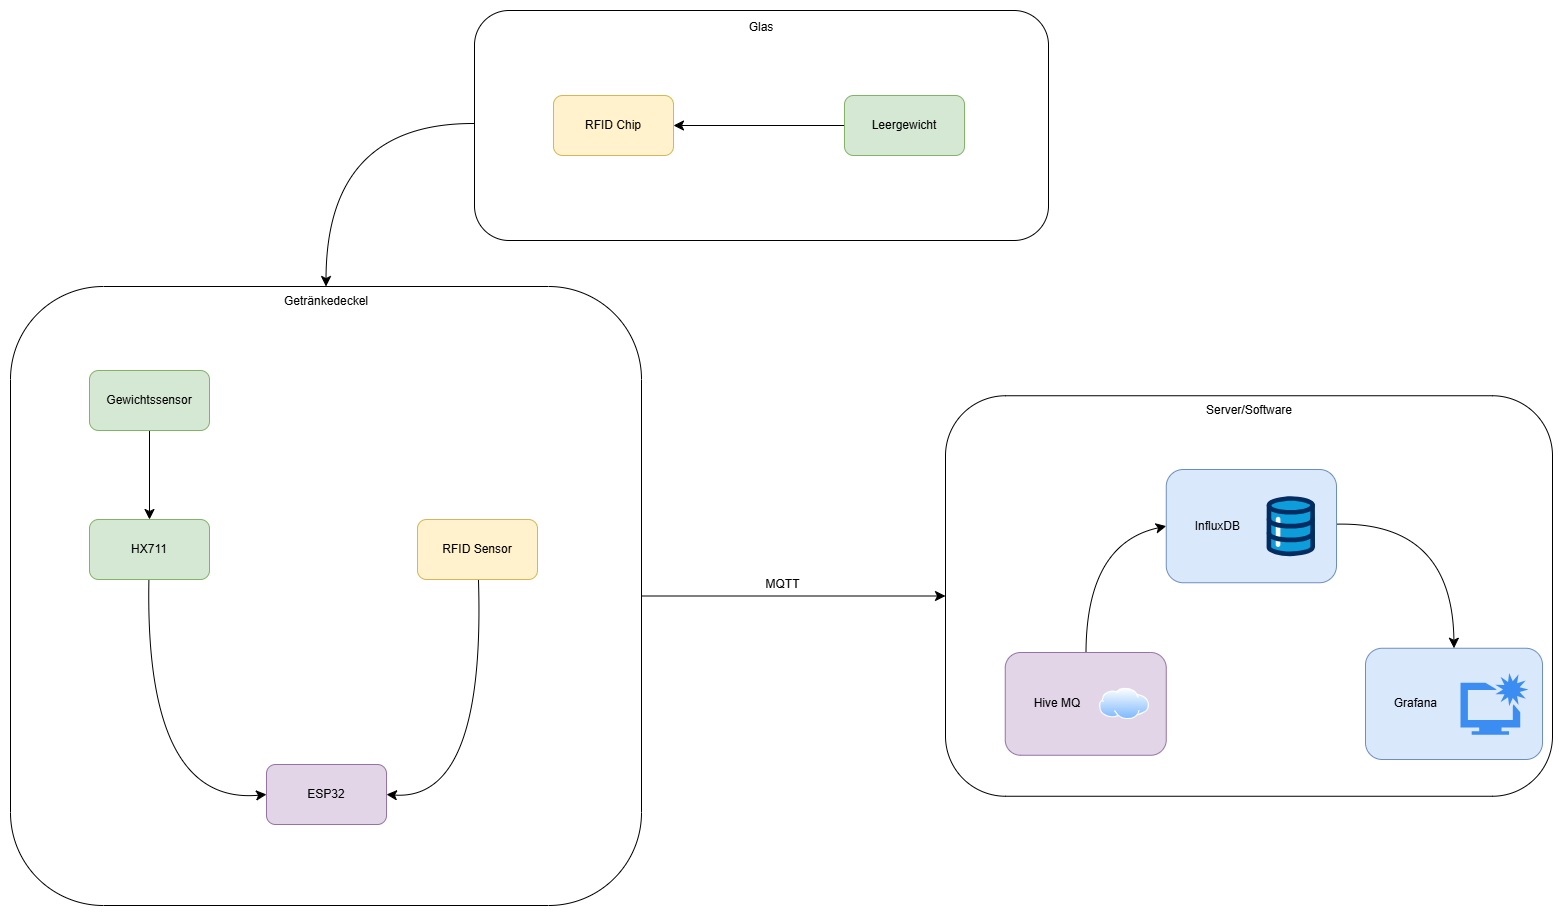

The diagram above was exported from draw.io. Its source (the exported page's mxGraphModel, read from the mxfile embedded in the PNG):
<mxGraphModel dx="2078" dy="1851" grid="0" gridSize="10" guides="1" tooltips="1" connect="1" arrows="1" fold="1" page="0" pageScale="1" pageWidth="827" pageHeight="1169" math="0" shadow="0">
  <root>
    <mxCell id="0" />
    <mxCell id="1" parent="0" />
    <mxCell id="Eo1DNg6ppwWQng5zppFY-21" style="edgeStyle=none;curved=1;rounded=0;orthogonalLoop=1;jettySize=auto;html=1;entryX=0;entryY=0.5;entryDx=0;entryDy=0;fontSize=12;startSize=8;endSize=8;" edge="1" parent="1" source="Eo1DNg6ppwWQng5zppFY-1" target="Eo1DNg6ppwWQng5zppFY-19">
      <mxGeometry relative="1" as="geometry" />
    </mxCell>
    <mxCell id="Eo1DNg6ppwWQng5zppFY-23" value="MQTT" style="edgeLabel;html=1;align=center;verticalAlign=middle;resizable=0;points=[];fontSize=12;" vertex="1" connectable="0" parent="Eo1DNg6ppwWQng5zppFY-21">
      <mxGeometry x="-0.0842" y="-4" relative="1" as="geometry">
        <mxPoint x="2" y="-16" as="offset" />
      </mxGeometry>
    </mxCell>
    <mxCell id="Eo1DNg6ppwWQng5zppFY-1" value="" style="rounded=1;whiteSpace=wrap;html=1;" vertex="1" parent="1">
      <mxGeometry x="-350" y="-142" width="631" height="619" as="geometry" />
    </mxCell>
    <mxCell id="Eo1DNg6ppwWQng5zppFY-2" value="Getränkedeckel" style="text;html=1;whiteSpace=wrap;strokeColor=none;fillColor=none;align=center;verticalAlign=middle;rounded=0;" vertex="1" parent="1">
      <mxGeometry x="-64" y="-142" width="60" height="30" as="geometry" />
    </mxCell>
    <mxCell id="Eo1DNg6ppwWQng5zppFY-6" style="edgeStyle=none;curved=1;rounded=0;orthogonalLoop=1;jettySize=auto;html=1;fontSize=12;startSize=8;endSize=8;" edge="1" parent="1" source="Eo1DNg6ppwWQng5zppFY-3" target="Eo1DNg6ppwWQng5zppFY-4">
      <mxGeometry relative="1" as="geometry" />
    </mxCell>
    <mxCell id="Eo1DNg6ppwWQng5zppFY-3" value="Gewichtssensor" style="rounded=1;whiteSpace=wrap;html=1;fillColor=#d5e8d4;strokeColor=#82b366;" vertex="1" parent="1">
      <mxGeometry x="-271" y="-58" width="120" height="60" as="geometry" />
    </mxCell>
    <mxCell id="Eo1DNg6ppwWQng5zppFY-8" style="edgeStyle=none;curved=1;rounded=0;orthogonalLoop=1;jettySize=auto;html=1;entryX=0;entryY=0.5;entryDx=0;entryDy=0;fontSize=12;startSize=8;endSize=8;" edge="1" parent="1" source="Eo1DNg6ppwWQng5zppFY-4" target="Eo1DNg6ppwWQng5zppFY-5">
      <mxGeometry relative="1" as="geometry">
        <Array as="points">
          <mxPoint x="-216" y="377" />
        </Array>
      </mxGeometry>
    </mxCell>
    <mxCell id="Eo1DNg6ppwWQng5zppFY-4" value="HX711" style="rounded=1;whiteSpace=wrap;html=1;fillColor=#d5e8d4;strokeColor=#82b366;" vertex="1" parent="1">
      <mxGeometry x="-271" y="91" width="120" height="60" as="geometry" />
    </mxCell>
    <mxCell id="Eo1DNg6ppwWQng5zppFY-5" value="ESP32" style="rounded=1;whiteSpace=wrap;html=1;fillColor=#e1d5e7;strokeColor=#9673a6;" vertex="1" parent="1">
      <mxGeometry x="-94" y="336" width="120" height="60" as="geometry" />
    </mxCell>
    <mxCell id="Eo1DNg6ppwWQng5zppFY-10" style="edgeStyle=none;curved=1;rounded=0;orthogonalLoop=1;jettySize=auto;html=1;entryX=1;entryY=0.5;entryDx=0;entryDy=0;fontSize=12;startSize=8;endSize=8;" edge="1" parent="1" source="Eo1DNg6ppwWQng5zppFY-9" target="Eo1DNg6ppwWQng5zppFY-5">
      <mxGeometry relative="1" as="geometry">
        <Array as="points">
          <mxPoint x="125" y="373" />
        </Array>
      </mxGeometry>
    </mxCell>
    <mxCell id="Eo1DNg6ppwWQng5zppFY-9" value="RFID Sensor" style="rounded=1;whiteSpace=wrap;html=1;fillColor=#fff2cc;strokeColor=#d6b656;" vertex="1" parent="1">
      <mxGeometry x="57" y="91" width="120" height="60" as="geometry" />
    </mxCell>
    <mxCell id="Eo1DNg6ppwWQng5zppFY-17" style="edgeStyle=none;curved=1;rounded=0;orthogonalLoop=1;jettySize=auto;html=1;fontSize=12;startSize=8;endSize=8;entryX=0.5;entryY=0;entryDx=0;entryDy=0;" edge="1" parent="1" source="Eo1DNg6ppwWQng5zppFY-11" target="Eo1DNg6ppwWQng5zppFY-1">
      <mxGeometry relative="1" as="geometry">
        <mxPoint x="-79.85714285714266" y="-231.71428571428555" as="targetPoint" />
        <Array as="points">
          <mxPoint x="-34" y="-306" />
        </Array>
      </mxGeometry>
    </mxCell>
    <mxCell id="Eo1DNg6ppwWQng5zppFY-11" value="" style="rounded=1;whiteSpace=wrap;html=1;" vertex="1" parent="1">
      <mxGeometry x="114" y="-418" width="574" height="230" as="geometry" />
    </mxCell>
    <mxCell id="Eo1DNg6ppwWQng5zppFY-12" value="Glas" style="text;html=1;whiteSpace=wrap;strokeColor=none;fillColor=none;align=center;verticalAlign=middle;rounded=0;" vertex="1" parent="1">
      <mxGeometry x="371" y="-416" width="60" height="30" as="geometry" />
    </mxCell>
    <mxCell id="Eo1DNg6ppwWQng5zppFY-13" value="RFID Chip" style="rounded=1;whiteSpace=wrap;html=1;fillColor=#fff2cc;strokeColor=#d6b656;" vertex="1" parent="1">
      <mxGeometry x="193" y="-333" width="120" height="60" as="geometry" />
    </mxCell>
    <mxCell id="Eo1DNg6ppwWQng5zppFY-15" style="edgeStyle=none;curved=1;rounded=0;orthogonalLoop=1;jettySize=auto;html=1;fontSize=12;startSize=8;endSize=8;" edge="1" parent="1" source="Eo1DNg6ppwWQng5zppFY-14" target="Eo1DNg6ppwWQng5zppFY-13">
      <mxGeometry relative="1" as="geometry" />
    </mxCell>
    <mxCell id="Eo1DNg6ppwWQng5zppFY-14" value="Leergewicht" style="rounded=1;whiteSpace=wrap;html=1;fillColor=#d5e8d4;strokeColor=#82b366;" vertex="1" parent="1">
      <mxGeometry x="484" y="-333" width="120" height="60" as="geometry" />
    </mxCell>
    <mxCell id="Eo1DNg6ppwWQng5zppFY-19" value="" style="rounded=1;whiteSpace=wrap;html=1;" vertex="1" parent="1">
      <mxGeometry x="585" y="-32.75" width="607" height="400.5" as="geometry" />
    </mxCell>
    <mxCell id="Eo1DNg6ppwWQng5zppFY-20" value="Server/Software" style="text;html=1;whiteSpace=wrap;strokeColor=none;fillColor=none;align=center;verticalAlign=middle;rounded=0;" vertex="1" parent="1">
      <mxGeometry x="858.5" y="-32.75" width="60" height="30" as="geometry" />
    </mxCell>
    <mxCell id="Eo1DNg6ppwWQng5zppFY-26" style="edgeStyle=none;curved=1;rounded=0;orthogonalLoop=1;jettySize=auto;html=1;entryX=0;entryY=0.5;entryDx=0;entryDy=0;fontSize=12;startSize=8;endSize=8;" edge="1" parent="1" source="Eo1DNg6ppwWQng5zppFY-22" target="Eo1DNg6ppwWQng5zppFY-25">
      <mxGeometry relative="1" as="geometry">
        <Array as="points">
          <mxPoint x="726" y="114.75" />
        </Array>
      </mxGeometry>
    </mxCell>
    <mxCell id="Eo1DNg6ppwWQng5zppFY-22" value="&lt;span style=&quot;white-space: pre;&quot;&gt;&#09;&lt;/span&gt;Hive MQ" style="rounded=1;whiteSpace=wrap;html=1;fillColor=#e1d5e7;strokeColor=#9673a6;align=left;" vertex="1" parent="1">
      <mxGeometry x="644.75" y="224" width="161" height="102.75" as="geometry" />
    </mxCell>
    <mxCell id="Eo1DNg6ppwWQng5zppFY-24" value="&lt;span style=&quot;white-space: pre;&quot;&gt;&#09;&lt;/span&gt;Grafana" style="rounded=1;whiteSpace=wrap;html=1;fillColor=#dae8fc;strokeColor=#6c8ebf;align=left;" vertex="1" parent="1">
      <mxGeometry x="1005" y="219.75" width="177" height="111.25" as="geometry" />
    </mxCell>
    <mxCell id="Eo1DNg6ppwWQng5zppFY-27" style="edgeStyle=none;curved=1;rounded=0;orthogonalLoop=1;jettySize=auto;html=1;entryX=0.5;entryY=0;entryDx=0;entryDy=0;fontSize=12;startSize=8;endSize=8;" edge="1" parent="1" source="Eo1DNg6ppwWQng5zppFY-25" target="Eo1DNg6ppwWQng5zppFY-24">
      <mxGeometry relative="1" as="geometry">
        <Array as="points">
          <mxPoint x="1092" y="93" />
        </Array>
      </mxGeometry>
    </mxCell>
    <mxCell id="Eo1DNg6ppwWQng5zppFY-25" value="&lt;span style=&quot;white-space: pre;&quot;&gt;&#09;&lt;/span&gt;InfluxDB" style="rounded=1;whiteSpace=wrap;html=1;fillColor=#dae8fc;strokeColor=#6c8ebf;align=left;" vertex="1" parent="1">
      <mxGeometry x="805.75" y="41" width="170.25" height="113.25" as="geometry" />
    </mxCell>
    <mxCell id="Eo1DNg6ppwWQng5zppFY-28" value="" style="verticalLabelPosition=bottom;aspect=fixed;html=1;shape=mxgraph.salesforce.data;fillColorStyles=fillColor2,fillColor3,fillColor4;fillColor2=#032d60;fillColor3=#0d9dda;fillColor4=#ffffff;fillColor=none;strokeColor=none;" vertex="1" parent="1">
      <mxGeometry x="906" y="67.63" width="48.6" height="60" as="geometry" />
    </mxCell>
    <mxCell id="Eo1DNg6ppwWQng5zppFY-29" value="" style="image;aspect=fixed;perimeter=ellipsePerimeter;html=1;align=center;shadow=0;dashed=0;spacingTop=3;image=img/lib/active_directory/internet_cloud.svg;" vertex="1" parent="1">
      <mxGeometry x="739" y="259.63" width="50" height="31.5" as="geometry" />
    </mxCell>
    <mxCell id="Eo1DNg6ppwWQng5zppFY-30" value="" style="sketch=0;html=1;aspect=fixed;strokeColor=none;shadow=0;fillColor=#3B8DF1;verticalAlign=top;labelPosition=center;verticalLabelPosition=bottom;shape=mxgraph.gcp2.enhance_ui_2" vertex="1" parent="1">
      <mxGeometry x="1100" y="244.44" width="68" height="61.88" as="geometry" />
    </mxCell>
  </root>
</mxGraphModel>